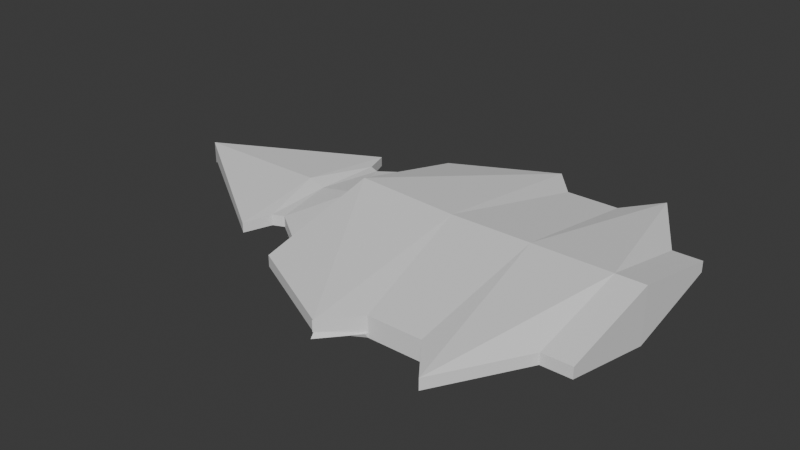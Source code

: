 # Source: Untitled.blend  (saved by Blender 5.0.119; exported with 4.5.12 LTS)
import bpy
from mathutils import Matrix  # noqa: F401  (used for matrix-valued properties, if any)

bpy.ops.wm.read_factory_settings(use_empty=True)
scene = bpy.context.scene
scene.name = 'Scene'

# ---- collections
col_collection = bpy.data.collections.new('Collection'); scene.collection.children.link(col_collection)
col_collection_2_001 = bpy.data.collections.new('Collection 2.001'); scene.collection.children.link(col_collection_2_001)

# ---- world
world_world = bpy.data.worlds.new('World'); scene.world = world_world
world_world.use_nodes = True; world_world.node_tree.nodes.clear()
_N = world_world.node_tree.nodes; _L = world_world.node_tree.links
n0 = _N.new('ShaderNodeOutputWorld'); n0.name = 'World Output'; n0.location = (200, 100)
n1 = _N.new('ShaderNodeBackground'); n1.name = 'Background'; n1.location = (-200, 100)
n1.inputs[0].default_value = (0.05088, 0.05088, 0.05088, 1.0)
_L.new(n1.outputs[0], n0.inputs[0])
n0.is_active_output = True
world_world.color = (0.05088, 0.05088, 0.05088)
world_world.sun_shadow_jitter_overblur = 0.0

# ---- meshes
me_cube = bpy.data.meshes.new('Cube')
me_cube.from_pydata([(0.2108, 0.0, 0.9457), (0.2108, 0.0, -0.23), (0.233, -3.943, 0.4646), (0.233, -3.943, 0.2302), (1.279, 0.0, -0.2512), (1.256, -2.188, 0.4646), (1.279, 0.0, 0.9457), (1.256, -2.188, 0.2299), (-0.4213, 0.0, 0.9472), (-0.4213, 0.0, -0.4298), (-0.3991, -3.094, 0.4661), (-0.3991, -3.094, 0.0305), (-0.3682, -3.108, 0.4646), (-0.3682, -3.108, 0.2299), (-1.586, 0.0, 0.9472), (-1.216, 0.0, -0.3393), (-1.546, -3.094, 0.4661), (-1.546, -3.094, 0.0305), (-2.175, 0.0, 0.9472), (-1.806, 0.0, -0.09279), (-2.136, -3.779, 0.4661), (-2.136, -3.779, 0.2314), (-2.136, -3.628, 0.4661), (-2.136, -3.628, 0.2314), (-2.101, -3.622, 0.4714), (-2.101, -3.622, 0.2367), (-2.153, -3.787, 0.4661), (-2.153, -3.787, 0.2314), (-4.334, 0.0, 1.059), (-4.327, 0.0, -0.1356), (-4.305, -2.687, 0.4661), (-4.305, -2.687, 0.2314), (-3.656, 0.0, 0.9221), (-4.257, 0.0, 0.004294), (-4.305, -2.019, 0.4661), (-4.327, 0.0, 0.8003), (-4.305, -2.019, 0.2314), (-4.327, 0.0, -0.02348), (-4.622, 0.0, 0.6637), (-5.23, 0.0, 0.162), (-5.208, -1.378, 0.4661), (-5.208, -1.378, 0.2314), (-5.47, 0.0, 0.5042), (-5.47, 0.0, 0.1953), (-5.448, -1.481, 0.4661), (-5.448, -1.481, 0.2314), (-8.683, 0.0, 0.4876), (-8.683, 0.0, 0.1788), (-5.662, -2.062, 0.4346), (-5.821, 0.0, 0.6224), (-5.662, -2.062, 0.2271), (-5.821, 0.0, 0.1396), (-8.748, 0.0, 0.6224), (-8.748, 0.0, 0.1396), (-8.578, -0.1113, 0.4346), (-8.578, -0.1113, 0.2271), (-1.568, 0.0, -0.2788), (-1.546, -3.167, 0.1338), (-2.158, 0.0, -0.2331), (-2.136, -3.851, 0.1338), (1.901, 0.0, 0.9457), (1.879, -2.188, 0.4646), (1.879, -2.188, 0.2299), (1.901, 0.0, -0.2512)], [(13, 12), (23, 22), (25, 24)], [(5, 7, 62, 61), (3, 2, 10, 11), (1, 0, 6, 4), (6, 0, 2, 5), (1, 4, 7, 3), (7, 5, 2, 3), (11, 10, 16, 17), (0, 1, 9, 8), (1, 3, 11, 9), (2, 0, 8, 10), (17, 16, 20, 21), (8, 9, 15, 14), (9, 11, 17, 15), (10, 8, 14, 16), (21, 20, 30, 31), (14, 15, 19, 18), (17, 21, 59, 57), (16, 14, 18, 20), (20, 21, 27, 26), (32, 33, 39, 38), (18, 19, 29, 28), (19, 21, 31, 29), (20, 18, 28, 30), (30, 28, 35, 34), (29, 31, 36, 37), (28, 32, 38, 35), (28, 29, 33, 32), (37, 36, 41, 39), (41, 40, 44, 45), (34, 35, 38, 40), (36, 34, 40, 41), (33, 29, 37, 39), (31, 30, 34, 36), (43, 45, 50, 51), (38, 39, 43, 42), (39, 41, 45, 43), (40, 38, 42, 44), (47, 43, 51, 53), (42, 43, 47, 46), (45, 44, 48, 50), (42, 46, 52, 49), (50, 48, 54, 55), (55, 54, 52, 53), (51, 50, 55, 53), (48, 49, 52, 54), (44, 42, 49, 48), (46, 47, 53, 52), (56, 57, 59, 58), (21, 19, 58, 59), (15, 17, 57, 56), (19, 15, 56, 58), (63, 60, 61, 62), (6, 5, 61, 60), (4, 6, 60, 63), (7, 4, 63, 62)])
_uv = me_cube.uv_layers.new(name='UVMap')
_uv.uv.foreach_set('vector', [0.875, 0.5, 0.625, 0.5, 0.625, 0.5, 0.875, 0.5, 0.625, 0.75, 0.875, 0.75, 0.875, 0.75, 0.625, 0.75, 0.375, 0.5, 0.625, 0.5, 0.625, 0.75, 0.375, 0.75, 0.375, 0.75, 0.625, 0.75, 0.625, 1.0, 0.375, 1.0, 0.125, 0.5, 0.375, 0.5, 0.375, 0.75, 0.125, 0.75, 0.625, 0.5, 0.875, 0.5, 0.875, 0.75, 0.625, 0.75, 0.625, 0.75, 0.875, 0.75, 0.875, 0.75, 0.625, 0.75, 0.625, 0.5, 0.375, 0.5, 0.375, 0.5, 0.625, 0.5, 0.125, 0.5, 0.125, 0.75, 0.125, 0.75, 0.125, 0.5, 0.625, 1.0, 0.625, 0.75, 0.625, 0.75, 0.625, 1.0, 0.625, 0.75, 0.875, 0.75, 0.875, 0.75, 0.625, 0.75, 0.625, 0.5, 0.375, 0.5, 0.375, 0.5, 0.625, 0.5, 0.125, 0.5, 0.125, 0.75, 0.125, 0.75, 0.125, 0.5, 0.625, 1.0, 0.625, 0.75, 0.625, 0.75, 0.625, 1.0, 0.625, 0.75, 0.875, 0.75, 0.875, 0.75, 0.625, 0.75, 0.625, 0.5, 0.375, 0.5, 0.375, 0.5, 0.625, 0.5, 0.625, 0.75, 0.625, 0.75, 0.625, 0.75, 0.625, 0.75, 0.625, 1.0, 0.625, 0.75, 0.625, 0.75, 0.625, 1.0, 0.875, 0.75, 0.625, 0.75, 0.625, 0.75, 0.875, 0.75, 0.625, 0.5, 0.375, 0.5, 0.375, 0.5, 0.625, 0.5, 0.625, 0.5, 0.375, 0.5, 0.375, 0.5, 0.625, 0.5, 0.125, 0.5, 0.125, 0.75, 0.125, 0.75, 0.125, 0.5, 0.625, 1.0, 0.625, 0.75, 0.625, 0.75, 0.625, 1.0, 0.625, 1.0, 0.625, 0.75, 0.625, 0.75, 0.625, 1.0, 0.125, 0.5, 0.125, 0.75, 0.125, 0.75, 0.125, 0.5, 0.625, 0.5, 0.625, 0.5, 0.625, 0.5, 0.625, 0.5, 0.625, 0.5, 0.375, 0.5, 0.375, 0.5, 0.625, 0.5, 0.125, 0.5, 0.125, 0.75, 0.125, 0.75, 0.125, 0.5, 0.625, 0.75, 0.875, 0.75, 0.875, 0.75, 0.625, 0.75, 0.625, 1.0, 0.625, 0.75, 0.625, 0.75, 0.625, 1.0, 0.625, 0.75, 0.875, 0.75, 0.875, 0.75, 0.625, 0.75, 0.375, 0.5, 0.375, 0.5, 0.375, 0.5, 0.375, 0.5, 0.625, 0.75, 0.875, 0.75, 0.875, 0.75, 0.625, 0.75, 0.125, 0.5, 0.125, 0.75, 0.125, 0.75, 0.125, 0.5, 0.625, 0.5, 0.375, 0.5, 0.375, 0.5, 0.625, 0.5, 0.125, 0.5, 0.125, 0.75, 0.125, 0.75, 0.125, 0.5, 0.625, 1.0, 0.625, 0.75, 0.625, 0.75, 0.625, 1.0, 0.375, 0.5, 0.375, 0.5, 0.375, 0.5, 0.375, 0.5, 0.625, 0.5, 0.375, 0.5, 0.375, 0.5, 0.625, 0.5, 0.625, 0.75, 0.875, 0.75, 0.875, 0.75, 0.625, 0.75, 0.625, 0.5, 0.625, 0.5, 0.625, 0.5, 0.625, 0.5, 0.625, 0.75, 0.875, 0.75, 0.875, 0.75, 0.625, 0.75, 0.375, 0.25, 0.625, 0.25, 0.625, 0.5, 0.375, 0.5, 0.125, 0.5, 0.125, 0.75, 0.125, 0.75, 0.125, 0.5, 0.625, 1.0, 0.625, 0.75, 0.625, 0.75, 0.625, 1.0, 0.625, 1.0, 0.625, 0.75, 0.625, 0.75, 0.625, 1.0, 0.625, 0.5, 0.375, 0.5, 0.375, 0.5, 0.625, 0.5, 0.125, 0.5, 0.125, 0.75, 0.125, 0.75, 0.125, 0.5, 0.125, 0.75, 0.125, 0.5, 0.125, 0.5, 0.125, 0.75, 0.125, 0.5, 0.125, 0.75, 0.125, 0.75, 0.125, 0.5, 0.375, 0.5, 0.375, 0.5, 0.375, 0.5, 0.375, 0.5, 0.375, 0.0, 0.625, 0.0, 0.625, 0.25, 0.375, 0.25, 0.375, 0.75, 0.375, 1.0, 0.375, 1.0, 0.375, 0.75, 0.375, 0.75, 0.625, 0.75, 0.625, 0.75, 0.375, 0.75, 0.375, 0.75, 0.375, 0.5, 0.375, 0.5, 0.375, 0.75])
me_cube.update()

# ---- objects
ob_cube = bpy.data.objects.new('Cube', me_cube)

# ---- transforms, parenting, visibility, modifiers, constraints
ob_cube.location = (3.129, 0.04379, -0.37)
_m = ob_cube.modifiers.new('Mirror', 'MIRROR')
_m.use_axis = (False, True, False)
_m.use_clip = True

# ---- collection membership
col_collection.objects.link(ob_cube)

# ---- scene / render settings (as saved in the file)
scene.frame_start = 1; scene.frame_end = 250; scene.frame_set(1)
scene.render.engine = 'BLENDER_EEVEE_NEXT'
scene.render.bake_bias = 0.0
scene.render.bake_samples = 0
scene.cycles.sampling_pattern = 'TABULATED_SOBOL'
scene.eevee.use_volume_custom_range = False
bpy.context.view_layer.update()

# ---- added for rendering (the .blend has no active camera and no usable light): camera, sun
cam_auto = bpy.data.cameras.new('AutoCamera')
cam_auto.lens = 50.0
cam_auto.sensor_width = 36.0
cam_auto.clip_end = 1000.0
ob_auto_camera = bpy.data.objects.new('AutoCamera', cam_auto)
scene.collection.objects.link(ob_auto_camera)
ob_auto_camera.location = (12.0431, -14.7615, 9.81468)
ob_auto_camera.rotation_euler = (1.09748, -7.21219e-08, 0.694738)
scene.camera = ob_auto_camera
light_auto_sun = bpy.data.lights.new('AutoSun', 'SUN')
light_auto_sun.energy = 3.0
light_auto_sun.angle = 0.0523599
ob_auto_sun = bpy.data.objects.new('AutoSun', light_auto_sun)
scene.collection.objects.link(ob_auto_sun)
ob_auto_sun.rotation_euler = (0.872665, 0.174533, 0.523599)
bpy.context.view_layer.update()
